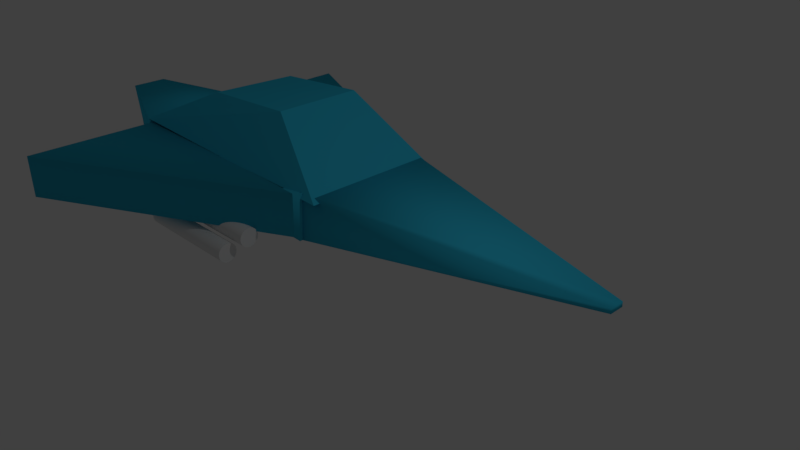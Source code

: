 # Source: blend.blend  (saved by Blender 2.77.0; exported with 4.5.12 LTS)
import bpy
from mathutils import Matrix  # noqa: F401  (used for matrix-valued properties, if any)

bpy.ops.wm.read_factory_settings(use_empty=True)
scene = bpy.context.scene
scene.name = 'Scene'

# ---- collections
col_collection_1 = bpy.data.collections.new('Collection 1'); scene.collection.children.link(col_collection_1)

# ---- materials (node trees are filled in below, after node groups)
mat_material = bpy.data.materials.new('Material')
mat_material.alpha_threshold = 0.0
mat_material.use_transparent_shadow = False
mat_material.diffuse_color = (0.03772, 0.5491, 0.8, 1.0)
mat_material.roughness = 0.5
mat_material.line_color = (0.0, 0.0, 0.0, 1.0)

# ---- material node trees

# ---- world
world_world = bpy.data.worlds.new('World'); scene.world = world_world
world_world.color = (0.05088, 0.05088, 0.05088)
world_world.use_sun_shadow = False
world_world.sun_shadow_jitter_overblur = 0.0
world_world.cycles.sampling_method = 'MANUAL'

# ---- cameras
cam_camera = bpy.data.cameras.new('Camera')
cam_camera.clip_end = 100.0
cam_camera.lens = 35.0
cam_camera.sensor_width = 32.0
cam_camera.sensor_height = 18.0
cam_camera.ortho_scale = 7.314
cam_camera.dof.focus_distance = 0.0
cam_camera.dof.aperture_fstop = 128.0

# ---- lights
light_lamp = bpy.data.lights.new('Lamp', 'POINT')
light_lamp.transmission_factor = 0.0
light_lamp.cutoff_distance = 30.0
light_lamp.energy = 100.0
light_lamp.shadow_buffer_clip_start = 1.001
light_lamp.shadow_soft_size = 0.1
light_lamp.shadow_maximum_resolution = 0.006
light_lamp.use_absolute_resolution = True

# ---- meshes
me_cylinder_003 = bpy.data.meshes.new('Cylinder.003')
me_cylinder_003.from_pydata([(0.0, 1.0, -1.0), (0.0, 1.0, 1.0), (0.1951, 0.9808, -1.0), (0.1951, 0.9808, 1.0), (0.3827, 0.9239, -1.0), (0.3827, 0.9239, 1.0), (0.5556, 0.8315, -1.0), (0.5556, 0.8315, 1.0), (0.7071, 0.7071, -1.0), (0.7071, 0.7071, 1.0), (0.8315, 0.5556, -1.0), (0.8315, 0.5556, 1.0), (0.9239, 0.3827, -1.0), (0.9239, 0.3827, 1.0), (0.9808, 0.1951, -1.0), (0.9808, 0.1951, 1.0), (1.0, 7.55e-08, -1.0), (1.0, 7.55e-08, 1.0), (0.9808, -0.1951, -1.0), (0.9808, -0.1951, 1.0), (0.9239, -0.3827, -1.0), (0.9239, -0.3827, 1.0), (0.8315, -0.5556, -1.0), (0.8315, -0.5556, 1.0), (0.7071, -0.7071, -1.0), (0.7071, -0.7071, 1.0), (0.5556, -0.8315, -1.0), (0.5556, -0.8315, 1.0), (0.3827, -0.9239, -1.0), (0.3827, -0.9239, 1.0), (0.1951, -0.9808, -1.0), (0.1951, -0.9808, 1.0), (-3.258e-07, -1.0, -1.0), (-3.258e-07, -1.0, 1.0), (-0.1951, -0.9808, -1.0), (-0.1951, -0.9808, 1.0), (-0.3827, -0.9239, -1.0), (-0.3827, -0.9239, 1.0), (-0.5556, -0.8315, -1.0), (-0.5556, -0.8315, 1.0), (-0.7071, -0.7071, -1.0), (-0.7071, -0.7071, 1.0), (-0.8315, -0.5556, -1.0), (-0.8315, -0.5556, 1.0), (-0.9239, -0.3827, -1.0), (-0.9239, -0.3827, 1.0), (-0.9808, -0.1951, -1.0), (-0.9808, -0.1951, 1.0), (-1.0, 9.656e-07, -1.0), (-1.0, 9.656e-07, 1.0), (-0.9808, 0.1951, -1.0), (-0.9808, 0.1951, 1.0), (-0.9239, 0.3827, -1.0), (-0.9239, 0.3827, 1.0), (-0.8315, 0.5556, -1.0), (-0.8315, 0.5556, 1.0), (-0.7071, 0.7071, -1.0), (-0.7071, 0.7071, 1.0), (-0.5556, 0.8315, -1.0), (-0.5556, 0.8315, 1.0), (-0.3827, 0.9239, -1.0), (-0.3827, 0.9239, 1.0), (-0.1951, 0.9808, -1.0), (-0.1951, 0.9808, 1.0)], [], [(0, 1, 3, 2), (2, 3, 5, 4), (4, 5, 7, 6), (6, 7, 9, 8), (8, 9, 11, 10), (10, 11, 13, 12), (12, 13, 15, 14), (14, 15, 17, 16), (16, 17, 19, 18), (18, 19, 21, 20), (20, 21, 23, 22), (22, 23, 25, 24), (24, 25, 27, 26), (26, 27, 29, 28), (28, 29, 31, 30), (30, 31, 33, 32), (32, 33, 35, 34), (34, 35, 37, 36), (36, 37, 39, 38), (38, 39, 41, 40), (40, 41, 43, 42), (42, 43, 45, 44), (44, 45, 47, 46), (46, 47, 49, 48), (48, 49, 51, 50), (50, 51, 53, 52), (52, 53, 55, 54), (54, 55, 57, 56), (56, 57, 59, 58), (58, 59, 61, 60), (3, 1, 63, 61, 59, 57, 55, 53, 51, 49, 47, 45, 43, 41, 39, 37, 35, 33, 31, 29, 27, 25, 23, 21, 19, 17, 15, 13, 11, 9, 7, 5), (60, 61, 63, 62), (62, 63, 1, 0), (0, 2, 4, 6, 8, 10, 12, 14, 16, 18, 20, 22, 24, 26, 28, 30, 32, 34, 36, 38, 40, 42, 44, 46, 48, 50, 52, 54, 56, 58, 60, 62)])
me_cylinder_003.use_remesh_preserve_volume = False
me_cylinder_003.use_remesh_preserve_attributes = False
me_cylinder_003.use_mirror_vertex_groups = False
me_cylinder_003.update()
me_cylinder_002 = bpy.data.meshes.new('Cylinder.002')
me_cylinder_002.from_pydata([(0.0, 1.0, -1.0), (0.0, 1.0, 1.0), (0.1951, 0.9808, -1.0), (0.1951, 0.9808, 1.0), (0.3827, 0.9239, -1.0), (0.3827, 0.9239, 1.0), (0.5556, 0.8315, -1.0), (0.5556, 0.8315, 1.0), (0.7071, 0.7071, -1.0), (0.7071, 0.7071, 1.0), (0.8315, 0.5556, -1.0), (0.8315, 0.5556, 1.0), (0.9239, 0.3827, -1.0), (0.9239, 0.3827, 1.0), (0.9808, 0.1951, -1.0), (0.9808, 0.1951, 1.0), (1.0, 7.55e-08, -1.0), (1.0, 7.55e-08, 1.0), (0.9808, -0.1951, -1.0), (0.9808, -0.1951, 1.0), (0.9239, -0.3827, -1.0), (0.9239, -0.3827, 1.0), (0.8315, -0.5556, -1.0), (0.8315, -0.5556, 1.0), (0.7071, -0.7071, -1.0), (0.7071, -0.7071, 1.0), (0.5556, -0.8315, -1.0), (0.5556, -0.8315, 1.0), (0.3827, -0.9239, -1.0), (0.3827, -0.9239, 1.0), (0.1951, -0.9808, -1.0), (0.1951, -0.9808, 1.0), (-3.258e-07, -1.0, -1.0), (-3.258e-07, -1.0, 1.0), (-0.1951, -0.9808, -1.0), (-0.1951, -0.9808, 1.0), (-0.3827, -0.9239, -1.0), (-0.3827, -0.9239, 1.0), (-0.5556, -0.8315, -1.0), (-0.5556, -0.8315, 1.0), (-0.7071, -0.7071, -1.0), (-0.7071, -0.7071, 1.0), (-0.8315, -0.5556, -1.0), (-0.8315, -0.5556, 1.0), (-0.9239, -0.3827, -1.0), (-0.9239, -0.3827, 1.0), (-0.9808, -0.1951, -1.0), (-0.9808, -0.1951, 1.0), (-1.0, 9.656e-07, -1.0), (-1.0, 9.656e-07, 1.0), (-0.9808, 0.1951, -1.0), (-0.9808, 0.1951, 1.0), (-0.9239, 0.3827, -1.0), (-0.9239, 0.3827, 1.0), (-0.8315, 0.5556, -1.0), (-0.8315, 0.5556, 1.0), (-0.7071, 0.7071, -1.0), (-0.7071, 0.7071, 1.0), (-0.5556, 0.8315, -1.0), (-0.5556, 0.8315, 1.0), (-0.3827, 0.9239, -1.0), (-0.3827, 0.9239, 1.0), (-0.1951, 0.9808, -1.0), (-0.1951, 0.9808, 1.0)], [], [(0, 1, 3, 2), (2, 3, 5, 4), (4, 5, 7, 6), (6, 7, 9, 8), (8, 9, 11, 10), (10, 11, 13, 12), (12, 13, 15, 14), (14, 15, 17, 16), (16, 17, 19, 18), (18, 19, 21, 20), (20, 21, 23, 22), (22, 23, 25, 24), (24, 25, 27, 26), (26, 27, 29, 28), (28, 29, 31, 30), (30, 31, 33, 32), (32, 33, 35, 34), (34, 35, 37, 36), (36, 37, 39, 38), (38, 39, 41, 40), (40, 41, 43, 42), (42, 43, 45, 44), (44, 45, 47, 46), (46, 47, 49, 48), (48, 49, 51, 50), (50, 51, 53, 52), (52, 53, 55, 54), (54, 55, 57, 56), (56, 57, 59, 58), (58, 59, 61, 60), (3, 1, 63, 61, 59, 57, 55, 53, 51, 49, 47, 45, 43, 41, 39, 37, 35, 33, 31, 29, 27, 25, 23, 21, 19, 17, 15, 13, 11, 9, 7, 5), (60, 61, 63, 62), (62, 63, 1, 0), (0, 2, 4, 6, 8, 10, 12, 14, 16, 18, 20, 22, 24, 26, 28, 30, 32, 34, 36, 38, 40, 42, 44, 46, 48, 50, 52, 54, 56, 58, 60, 62)])
me_cylinder_002.use_remesh_preserve_volume = False
me_cylinder_002.use_remesh_preserve_attributes = False
me_cylinder_002.use_mirror_vertex_groups = False
me_cylinder_002.update()
me_cylinder_001 = bpy.data.meshes.new('Cylinder.001')
me_cylinder_001.from_pydata([(0.0, 1.0, -1.0), (0.0, 1.0, 1.0), (0.1951, 0.9808, -1.0), (0.1951, 0.9808, 1.0), (0.3827, 0.9239, -1.0), (0.3827, 0.9239, 1.0), (0.5556, 0.8315, -1.0), (0.5556, 0.8315, 1.0), (0.7071, 0.7071, -1.0), (0.7071, 0.7071, 1.0), (0.8315, 0.5556, -1.0), (0.8315, 0.5556, 1.0), (0.9239, 0.3827, -1.0), (0.9239, 0.3827, 1.0), (0.9808, 0.1951, -1.0), (0.9808, 0.1951, 1.0), (1.0, 7.55e-08, -1.0), (1.0, 7.55e-08, 1.0), (0.9808, -0.1951, -1.0), (0.9808, -0.1951, 1.0), (0.9239, -0.3827, -1.0), (0.9239, -0.3827, 1.0), (0.8315, -0.5556, -1.0), (0.8315, -0.5556, 1.0), (0.7071, -0.7071, -1.0), (0.7071, -0.7071, 1.0), (0.5556, -0.8315, -1.0), (0.5556, -0.8315, 1.0), (0.3827, -0.9239, -1.0), (0.3827, -0.9239, 1.0), (0.1951, -0.9808, -1.0), (0.1951, -0.9808, 1.0), (-3.258e-07, -1.0, -1.0), (-3.258e-07, -1.0, 1.0), (-0.1951, -0.9808, -1.0), (-0.1951, -0.9808, 1.0), (-0.3827, -0.9239, -1.0), (-0.3827, -0.9239, 1.0), (-0.5556, -0.8315, -1.0), (-0.5556, -0.8315, 1.0), (-0.7071, -0.7071, -1.0), (-0.7071, -0.7071, 1.0), (-0.8315, -0.5556, -1.0), (-0.8315, -0.5556, 1.0), (-0.9239, -0.3827, -1.0), (-0.9239, -0.3827, 1.0), (-0.9808, -0.1951, -1.0), (-0.9808, -0.1951, 1.0), (-1.0, 9.656e-07, -1.0), (-1.0, 9.656e-07, 1.0), (-0.9808, 0.1951, -1.0), (-0.9808, 0.1951, 1.0), (-0.9239, 0.3827, -1.0), (-0.9239, 0.3827, 1.0), (-0.8315, 0.5556, -1.0), (-0.8315, 0.5556, 1.0), (-0.7071, 0.7071, -1.0), (-0.7071, 0.7071, 1.0), (-0.5556, 0.8315, -1.0), (-0.5556, 0.8315, 1.0), (-0.3827, 0.9239, -1.0), (-0.3827, 0.9239, 1.0), (-0.1951, 0.9808, -1.0), (-0.1951, 0.9808, 1.0)], [], [(0, 1, 3, 2), (2, 3, 5, 4), (4, 5, 7, 6), (6, 7, 9, 8), (8, 9, 11, 10), (10, 11, 13, 12), (12, 13, 15, 14), (14, 15, 17, 16), (16, 17, 19, 18), (18, 19, 21, 20), (20, 21, 23, 22), (22, 23, 25, 24), (24, 25, 27, 26), (26, 27, 29, 28), (28, 29, 31, 30), (30, 31, 33, 32), (32, 33, 35, 34), (34, 35, 37, 36), (36, 37, 39, 38), (38, 39, 41, 40), (40, 41, 43, 42), (42, 43, 45, 44), (44, 45, 47, 46), (46, 47, 49, 48), (48, 49, 51, 50), (50, 51, 53, 52), (52, 53, 55, 54), (54, 55, 57, 56), (56, 57, 59, 58), (58, 59, 61, 60), (3, 1, 63, 61, 59, 57, 55, 53, 51, 49, 47, 45, 43, 41, 39, 37, 35, 33, 31, 29, 27, 25, 23, 21, 19, 17, 15, 13, 11, 9, 7, 5), (60, 61, 63, 62), (62, 63, 1, 0), (0, 2, 4, 6, 8, 10, 12, 14, 16, 18, 20, 22, 24, 26, 28, 30, 32, 34, 36, 38, 40, 42, 44, 46, 48, 50, 52, 54, 56, 58, 60, 62)])
me_cylinder_001.use_remesh_preserve_volume = False
me_cylinder_001.use_remesh_preserve_attributes = False
me_cylinder_001.use_mirror_vertex_groups = False
me_cylinder_001.update()
me_cylinder = bpy.data.meshes.new('Cylinder')
me_cylinder.from_pydata([(0.0, 1.0, -1.0), (0.0, 1.0, 1.0), (0.1951, 0.9808, -1.0), (0.1951, 0.9808, 1.0), (0.3827, 0.9239, -1.0), (0.3827, 0.9239, 1.0), (0.5556, 0.8315, -1.0), (0.5556, 0.8315, 1.0), (0.7071, 0.7071, -1.0), (0.7071, 0.7071, 1.0), (0.8315, 0.5556, -1.0), (0.8315, 0.5556, 1.0), (0.9239, 0.3827, -1.0), (0.9239, 0.3827, 1.0), (0.9808, 0.1951, -1.0), (0.9808, 0.1951, 1.0), (1.0, 7.55e-08, -1.0), (1.0, 7.55e-08, 1.0), (0.9808, -0.1951, -1.0), (0.9808, -0.1951, 1.0), (0.9239, -0.3827, -1.0), (0.9239, -0.3827, 1.0), (0.8315, -0.5556, -1.0), (0.8315, -0.5556, 1.0), (0.7071, -0.7071, -1.0), (0.7071, -0.7071, 1.0), (0.5556, -0.8315, -1.0), (0.5556, -0.8315, 1.0), (0.3827, -0.9239, -1.0), (0.3827, -0.9239, 1.0), (0.1951, -0.9808, -1.0), (0.1951, -0.9808, 1.0), (-3.258e-07, -1.0, -1.0), (-3.258e-07, -1.0, 1.0), (-0.1951, -0.9808, -1.0), (-0.1951, -0.9808, 1.0), (-0.3827, -0.9239, -1.0), (-0.3827, -0.9239, 1.0), (-0.5556, -0.8315, -1.0), (-0.5556, -0.8315, 1.0), (-0.7071, -0.7071, -1.0), (-0.7071, -0.7071, 1.0), (-0.8315, -0.5556, -1.0), (-0.8315, -0.5556, 1.0), (-0.9239, -0.3827, -1.0), (-0.9239, -0.3827, 1.0), (-0.9808, -0.1951, -1.0), (-0.9808, -0.1951, 1.0), (-1.0, 9.656e-07, -1.0), (-1.0, 9.656e-07, 1.0), (-0.9808, 0.1951, -1.0), (-0.9808, 0.1951, 1.0), (-0.9239, 0.3827, -1.0), (-0.9239, 0.3827, 1.0), (-0.8315, 0.5556, -1.0), (-0.8315, 0.5556, 1.0), (-0.7071, 0.7071, -1.0), (-0.7071, 0.7071, 1.0), (-0.5556, 0.8315, -1.0), (-0.5556, 0.8315, 1.0), (-0.3827, 0.9239, -1.0), (-0.3827, 0.9239, 1.0), (-0.1951, 0.9808, -1.0), (-0.1951, 0.9808, 1.0)], [], [(0, 1, 3, 2), (2, 3, 5, 4), (4, 5, 7, 6), (6, 7, 9, 8), (8, 9, 11, 10), (10, 11, 13, 12), (12, 13, 15, 14), (14, 15, 17, 16), (16, 17, 19, 18), (18, 19, 21, 20), (20, 21, 23, 22), (22, 23, 25, 24), (24, 25, 27, 26), (26, 27, 29, 28), (28, 29, 31, 30), (30, 31, 33, 32), (32, 33, 35, 34), (34, 35, 37, 36), (36, 37, 39, 38), (38, 39, 41, 40), (40, 41, 43, 42), (42, 43, 45, 44), (44, 45, 47, 46), (46, 47, 49, 48), (48, 49, 51, 50), (50, 51, 53, 52), (52, 53, 55, 54), (54, 55, 57, 56), (56, 57, 59, 58), (58, 59, 61, 60), (3, 1, 63, 61, 59, 57, 55, 53, 51, 49, 47, 45, 43, 41, 39, 37, 35, 33, 31, 29, 27, 25, 23, 21, 19, 17, 15, 13, 11, 9, 7, 5), (60, 61, 63, 62), (62, 63, 1, 0), (0, 2, 4, 6, 8, 10, 12, 14, 16, 18, 20, 22, 24, 26, 28, 30, 32, 34, 36, 38, 40, 42, 44, 46, 48, 50, 52, 54, 56, 58, 60, 62)])
me_cylinder.use_remesh_preserve_volume = False
me_cylinder.use_remesh_preserve_attributes = False
me_cylinder.use_mirror_vertex_groups = False
me_cylinder.update()
me_cube_007 = bpy.data.meshes.new('Cube.007')
me_cube_007.from_pydata([(-2.854, 1.278, 0.3738), (-2.944, 4.08, 0.3738), (3.0, 1.47, 0.3762), (2.999, 1.09, 0.3762), (-2.944, 1.08, -0.3707), (-2.944, 4.08, -0.3707), (2.999, 1.47, -0.4402), (2.999, 1.09, -0.4402)], [], [(0, 1, 2, 3), (4, 7, 6, 5), (0, 4, 5, 1), (1, 5, 6, 2), (2, 6, 7, 3), (4, 0, 3, 7)])
me_cube_007.polygons.foreach_set('use_smooth', [True] * 6)
me_cube_007.materials.append(mat_material)
me_cube_007.use_remesh_preserve_volume = False
me_cube_007.use_remesh_preserve_attributes = False
me_cube_007.use_mirror_vertex_groups = False
me_cube_007.update()
me_cube_005 = bpy.data.meshes.new('Cube.005')
me_cube_005.from_pydata([(-4.997, -0.5901, 0.6287), (-4.997, 0.1861, 0.6287), (-2.828, 1.455, 0.3284), (-2.886, -1.38, 0.4551), (-5.048, -0.4941, -0.2288), (-5.048, 0.157, -0.3735), (-2.806, 1.381, -0.3651), (-3.079, -1.418, -0.3526)], [], [(0, 1, 2, 3), (4, 7, 6, 5), (0, 4, 5, 1), (1, 5, 6, 2), (2, 6, 7, 3), (4, 0, 3, 7)])
me_cube_005.polygons.foreach_set('use_smooth', [True] * 6)
me_cube_005.materials.append(mat_material)
me_cube_005.use_remesh_preserve_volume = False
me_cube_005.use_remesh_preserve_attributes = False
me_cube_005.use_mirror_vertex_groups = False
me_cube_005.update()
me_cube_004 = bpy.data.meshes.new('Cube.004')
me_cube_004.from_pydata([(-0.9396, -0.7478, 1.389), (-0.9263, 1.066, 1.339), (1.218, 1.028, 1.513), (1.208, -0.7521, 1.506), (-2.949, -1.315, 0.471), (-2.854, 1.41, 0.377), (2.897, 1.365, 0.3795), (2.944, -1.42, 0.3795)], [], [(0, 1, 2, 3), (4, 7, 6, 5), (0, 4, 5, 1), (1, 5, 6, 2), (2, 6, 7, 3), (4, 0, 3, 7)])
me_cube_004.materials.append(mat_material)
me_cube_004.use_remesh_preserve_volume = False
me_cube_004.use_remesh_preserve_attributes = False
me_cube_004.use_mirror_vertex_groups = False
me_cube_004.update()
me_cube_003 = bpy.data.meshes.new('Cube.003')
me_cube_003.from_pydata([(2.997, -1.468, 0.4983), (2.896, 1.436, 0.4983), (8.888, 0.1815, 0.04829), (8.888, -0.1185, 0.04829), (2.888, -1.468, -0.5017), (2.888, 1.532, -0.4695), (8.888, 0.1815, -0.05171), (8.888, -0.1185, -0.05171)], [], [(0, 1, 2, 3), (4, 7, 6, 5), (0, 4, 5, 1), (1, 5, 6, 2), (2, 6, 7, 3), (4, 0, 3, 7)])
me_cube_003.polygons.foreach_set('use_smooth', [True] * 6)
me_cube_003.materials.append(mat_material)
me_cube_003.use_remesh_preserve_volume = False
me_cube_003.use_remesh_preserve_attributes = False
me_cube_003.use_mirror_vertex_groups = False
me_cube_003.update()
me_cube_002 = bpy.data.meshes.new('Cube.002')
me_cube_002.from_pydata([(-2.228, -1.398, -0.104), (-2.845, 1.344, 0.3348), (2.949, 1.442, 0.5025), (3.033, -1.49, 0.5025), (-3.082, -1.382, -0.3865), (-3.074, 1.184, -0.3707), (2.943, 1.51, -0.4329), (2.943, -1.49, -0.4975)], [], [(0, 1, 2, 3), (4, 7, 6, 5), (0, 4, 5, 1), (1, 5, 6, 2), (2, 6, 7, 3), (4, 0, 3, 7)])
me_cube_002.polygons.foreach_set('use_smooth', [True] * 6)
me_cube_002.materials.append(mat_material)
me_cube_002.use_remesh_preserve_volume = False
me_cube_002.use_remesh_preserve_attributes = False
me_cube_002.use_mirror_vertex_groups = False
me_cube_002.update()
me_cube_001 = bpy.data.meshes.new('Cube.001')
me_cube_001.from_pydata([(-0.9263, 1.066, 1.339)], [], [])
me_cube_001.materials.append(mat_material)
me_cube_001.use_remesh_preserve_volume = False
me_cube_001.use_remesh_preserve_attributes = False
me_cube_001.use_mirror_vertex_groups = False
me_cube_001.update()
me_cube = bpy.data.meshes.new('Cube')
me_cube.from_pydata([(-2.932, -4.483, 0.4742), (-2.928, -1.348, 0.4832), (3.055, -1.473, 0.4767), (3.044, -1.402, 0.4767), (-2.932, -4.483, -0.5258), (-2.998, -1.411, -0.456), (3.011, -1.473, -0.5233), (3.011, -1.402, -0.5233)], [], [(0, 1, 2, 3), (4, 7, 6, 5), (0, 4, 5, 1), (1, 5, 6, 2), (2, 6, 7, 3), (4, 0, 3, 7)])
me_cube.polygons.foreach_set('use_smooth', [True] * 6)
me_cube.materials.append(mat_material)
me_cube.use_remesh_preserve_volume = False
me_cube.use_remesh_preserve_attributes = False
me_cube.use_mirror_vertex_groups = False
me_cube.update()

# ---- objects
ob_cylinder_003 = bpy.data.objects.new('Cylinder.003', me_cylinder_003)
ob_cylinder_002 = bpy.data.objects.new('Cylinder.002', me_cylinder_002)
ob_cylinder_001 = bpy.data.objects.new('Cylinder.001', me_cylinder_001)
ob_cylinder = bpy.data.objects.new('Cylinder', me_cylinder)
ob_cube_007 = bpy.data.objects.new('Cube.007', me_cube_007)
ob_cube_005 = bpy.data.objects.new('Cube.005', me_cube_005)
ob_cube_004 = bpy.data.objects.new('Cube.004', me_cube_004)
ob_cube_003 = bpy.data.objects.new('Cube.003', me_cube_003)
ob_cube_002 = bpy.data.objects.new('Cube.002', me_cube_002)
ob_cube_001 = bpy.data.objects.new('Cube.001', me_cube_001)
ob_cube = bpy.data.objects.new('Cube', me_cube)
ob_lamp = bpy.data.objects.new('Lamp', light_lamp)
ob_camera = bpy.data.objects.new('Camera', cam_camera)

# ---- transforms, parenting, visibility, modifiers, constraints
ob_cylinder_003.location = (-1.902, -1.154, 0.2553)
ob_cylinder_003.rotation_euler = (1.548, -1.091, -1.532)
ob_cylinder_003.scale = (-0.1333, -0.1345, 0.8026)
ob_cylinder_003.lineart.crease_threshold = 0.0
ob_cylinder_002.location = (-2.065, -1.393, 0.05974)
ob_cylinder_002.rotation_euler = (1.548, -1.091, -1.532)
ob_cylinder_002.scale = (-0.1333, -0.1345, 0.8026)
ob_cylinder_002.lineart.crease_threshold = 0.0
ob_cylinder_001.location = (-2.101, 1.783, 0.2744)
ob_cylinder_001.rotation_euler = (1.548, -1.091, -1.532)
ob_cylinder_001.scale = (-0.1333, -0.1345, 0.8026)
ob_cylinder_001.lineart.crease_threshold = 0.0
ob_cylinder.location = (-1.913, 1.52, 0.2835)
ob_cylinder.rotation_euler = (1.548, -1.091, -1.532)
ob_cylinder.scale = (-0.1333, -0.1345, 0.8026)
ob_cylinder.lineart.crease_threshold = 0.0
ob_cube_007.location = (-2.462, 0.2115, 0.6153)
ob_cube_007.scale = (0.6524, 0.6524, 0.6524)
ob_cube_007.lock_rotations_4d = False
ob_cube_007.empty_display_type = 'ARROWS'
ob_cube_007.lineart.crease_threshold = 0.0
ob_cube_005.location = (-2.267, 0.2115, 0.6153)
ob_cube_005.scale = (0.6743, 0.6743, 0.6743)
ob_cube_005.lock_rotations_4d = False
ob_cube_005.empty_display_type = 'ARROWS'
ob_cube_005.lineart.crease_threshold = 0.0
ob_cube_004.location = (-2.227, 0.2115, 0.6153)
ob_cube_004.scale = (0.6952, 0.6952, 0.6952)
ob_cube_004.lock_rotations_4d = False
ob_cube_004.empty_display_type = 'ARROWS'
ob_cube_004.lineart.crease_threshold = 0.0
ob_cube_003.location = (-2.487, 0.2287, 0.6153)
ob_cube_003.scale = (0.6675, 0.6675, 0.6675)
ob_cube_003.lock_rotations_4d = False
ob_cube_003.empty_display_type = 'ARROWS'
ob_cube_003.lineart.crease_threshold = 0.0
ob_cube_002.location = (-2.462, 0.2115, 0.6153)
ob_cube_002.scale = (0.6657, 0.6657, 0.6657)
ob_cube_002.lock_rotations_4d = False
ob_cube_002.empty_display_type = 'ARROWS'
ob_cube_002.lineart.crease_threshold = 0.0
ob_cube_001.location = (-2.462, 0.2115, 0.6153)
ob_cube_001.scale = (0.6046, 0.6046, 0.6046)
ob_cube_001.lock_rotations_4d = False
ob_cube_001.empty_display_type = 'ARROWS'
ob_cube_001.lineart.crease_threshold = 0.0
ob_cube.location = (-2.367, 0.1325, 0.6153)
ob_cube.scale = (0.613, 0.613, 0.613)
ob_cube.lock_rotations_4d = False
ob_cube.empty_display_type = 'ARROWS'
ob_cube.lineart.crease_threshold = 0.0
ob_lamp.location = (4.076, 1.005, 5.904)
ob_lamp.rotation_euler = (0.6503, 0.05522, 1.866)
ob_lamp.lock_rotations_4d = False
ob_lamp.empty_display_type = 'ARROWS'
ob_lamp.color = (0.0, 0.0, 0.0, 0.0)
ob_lamp.lineart.crease_threshold = 0.0
ob_camera.location = (7.481, -6.508, 5.344)
ob_camera.rotation_euler = (1.109, 0.01082, 0.8149)
ob_camera.lock_rotations_4d = False
ob_camera.empty_display_type = 'ARROWS'
ob_camera.color = (0.0, 0.0, 0.0, 0.0)
ob_camera.display_type = 'WIRE'
ob_camera.lineart.crease_threshold = 0.0

# ---- collection membership
col_collection_1.objects.link(ob_cylinder_003)
col_collection_1.objects.link(ob_cylinder_002)
col_collection_1.objects.link(ob_cylinder_001)
col_collection_1.objects.link(ob_cylinder)
col_collection_1.objects.link(ob_cube_007)
col_collection_1.objects.link(ob_cube_005)
col_collection_1.objects.link(ob_cube_004)
col_collection_1.objects.link(ob_cube_003)
col_collection_1.objects.link(ob_cube_002)
col_collection_1.objects.link(ob_cube_001)
col_collection_1.objects.link(ob_cube)
col_collection_1.objects.link(ob_lamp)
col_collection_1.objects.link(ob_camera)

# ---- scene / render settings (as saved in the file)
scene.camera = ob_camera
scene.frame_start = 1; scene.frame_end = 250; scene.frame_set(2)
scene.render.engine = 'BLENDER_EEVEE_NEXT'
scene.render.resolution_percentage = 50
scene.render.dither_intensity = 0.0
scene.cycles.use_denoising = False
scene.cycles.samples = 128
scene.cycles.sampling_pattern = 'TABULATED_SOBOL'
scene.cycles.light_sampling_threshold = 0.0
scene.cycles.use_adaptive_sampling = False
scene.cycles.use_light_tree = False
scene.cycles.blur_glossy = 0.0
scene.cycles.sample_clamp_indirect = 0.0
scene.view_settings.view_transform = 'Standard'
bpy.context.view_layer.update()
